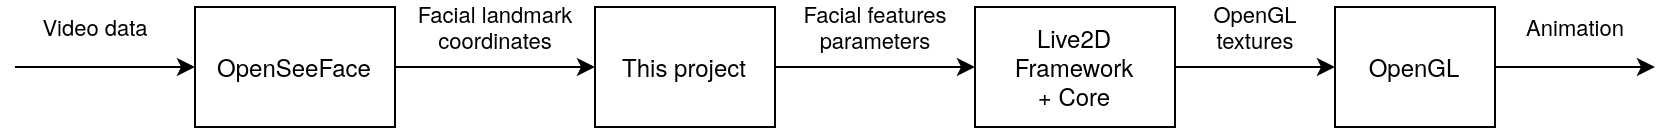

The diagram above was exported from draw.io. Its source (the exported page's mxGraphModel, read from the mxfile embedded in the PNG):
<mxGraphModel dx="1357" dy="729" grid="1" gridSize="10" guides="1" tooltips="1" connect="1" arrows="1" fold="1" page="1" pageScale="1" pageWidth="850" pageHeight="1100" math="0" shadow="0">
  <root>
    <mxCell id="0" />
    <mxCell id="1" parent="0" />
    <mxCell id="Mrw9kc4_aau7Qvoz1HHJ-6" value="&lt;div&gt;Facial landmark&lt;/div&gt;&lt;div&gt;coordinates&lt;/div&gt;" style="edgeStyle=orthogonalEdgeStyle;rounded=0;orthogonalLoop=1;jettySize=auto;html=1;exitX=1;exitY=0.5;exitDx=0;exitDy=0;entryX=0;entryY=0.5;entryDx=0;entryDy=0;" edge="1" parent="1" source="Mrw9kc4_aau7Qvoz1HHJ-1" target="Mrw9kc4_aau7Qvoz1HHJ-2">
      <mxGeometry y="20" relative="1" as="geometry">
        <mxPoint as="offset" />
      </mxGeometry>
    </mxCell>
    <mxCell id="Mrw9kc4_aau7Qvoz1HHJ-1" value="OpenSeeFace" style="rounded=0;whiteSpace=wrap;html=1;" vertex="1" parent="1">
      <mxGeometry x="110" y="140" width="100" height="60" as="geometry" />
    </mxCell>
    <mxCell id="Mrw9kc4_aau7Qvoz1HHJ-9" value="&lt;div&gt;Facial features&lt;/div&gt;&lt;div&gt;parameters&lt;br&gt;&lt;/div&gt;" style="edgeStyle=orthogonalEdgeStyle;rounded=0;orthogonalLoop=1;jettySize=auto;html=1;exitX=1;exitY=0.5;exitDx=0;exitDy=0;entryX=0;entryY=0.5;entryDx=0;entryDy=0;" edge="1" parent="1" source="Mrw9kc4_aau7Qvoz1HHJ-2" target="Mrw9kc4_aau7Qvoz1HHJ-3">
      <mxGeometry y="20" relative="1" as="geometry">
        <mxPoint as="offset" />
      </mxGeometry>
    </mxCell>
    <mxCell id="Mrw9kc4_aau7Qvoz1HHJ-2" value="This project" style="rounded=0;whiteSpace=wrap;html=1;" vertex="1" parent="1">
      <mxGeometry x="310" y="140" width="90" height="60" as="geometry" />
    </mxCell>
    <mxCell id="Mrw9kc4_aau7Qvoz1HHJ-3" value="&lt;div&gt;Live2D&lt;/div&gt;&lt;div&gt;Framework&lt;/div&gt;&lt;div&gt;+ Core&lt;br&gt;&lt;/div&gt;" style="rounded=0;whiteSpace=wrap;html=1;" vertex="1" parent="1">
      <mxGeometry x="500" y="140" width="100" height="60" as="geometry" />
    </mxCell>
    <mxCell id="Mrw9kc4_aau7Qvoz1HHJ-4" value="OpenGL" style="rounded=0;whiteSpace=wrap;html=1;" vertex="1" parent="1">
      <mxGeometry x="680" y="140" width="80" height="60" as="geometry" />
    </mxCell>
    <mxCell id="Mrw9kc4_aau7Qvoz1HHJ-7" value="Video data" style="endArrow=classic;html=1;" edge="1" parent="1">
      <mxGeometry x="-0.1111" y="20" width="50" height="50" relative="1" as="geometry">
        <mxPoint x="20" y="170" as="sourcePoint" />
        <mxPoint x="110" y="170" as="targetPoint" />
        <mxPoint as="offset" />
      </mxGeometry>
    </mxCell>
    <mxCell id="Mrw9kc4_aau7Qvoz1HHJ-10" value="&lt;div&gt;OpenGL&lt;/div&gt;&lt;div&gt;textures&lt;br&gt;&lt;/div&gt;" style="endArrow=classic;html=1;entryX=0;entryY=0.5;entryDx=0;entryDy=0;exitX=1;exitY=0.5;exitDx=0;exitDy=0;" edge="1" parent="1" source="Mrw9kc4_aau7Qvoz1HHJ-3" target="Mrw9kc4_aau7Qvoz1HHJ-4">
      <mxGeometry y="20" width="50" height="50" relative="1" as="geometry">
        <mxPoint x="400" y="360" as="sourcePoint" />
        <mxPoint x="450" y="310" as="targetPoint" />
        <mxPoint as="offset" />
      </mxGeometry>
    </mxCell>
    <mxCell id="Mrw9kc4_aau7Qvoz1HHJ-11" value="Animation" style="endArrow=classic;html=1;exitX=1;exitY=0.5;exitDx=0;exitDy=0;" edge="1" parent="1" source="Mrw9kc4_aau7Qvoz1HHJ-4">
      <mxGeometry y="20" width="50" height="50" relative="1" as="geometry">
        <mxPoint x="400" y="360" as="sourcePoint" />
        <mxPoint x="840" y="170" as="targetPoint" />
        <mxPoint as="offset" />
      </mxGeometry>
    </mxCell>
  </root>
</mxGraphModel>